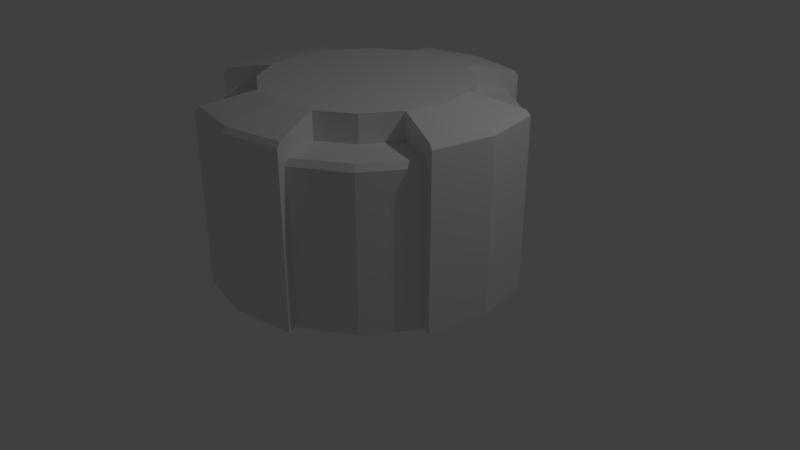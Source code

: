 # Source: pin.blend  (saved by Blender 2.78.0; exported with 4.5.12 LTS)
import bpy
from mathutils import Matrix  # noqa: F401  (used for matrix-valued properties, if any)

bpy.ops.wm.read_factory_settings(use_empty=True)
scene = bpy.context.scene
scene.name = 'Scene'

# ---- collections
col_collection_1 = bpy.data.collections.new('Collection 1'); scene.collection.children.link(col_collection_1)

# ---- materials (node trees are filled in below, after node groups)
mat_material = bpy.data.materials.new('Material')
mat_material.alpha_threshold = 0.0
mat_material.use_transparent_shadow = False
mat_material.roughness = 0.5
mat_material.line_color = (0.0, 0.0, 0.0, 1.0)

# ---- material node trees

# ---- world
world_world = bpy.data.worlds.new('World'); scene.world = world_world
world_world.color = (0.05088, 0.05088, 0.05088)
world_world.use_sun_shadow = False
world_world.sun_shadow_jitter_overblur = 0.0
world_world.cycles.sampling_method = 'MANUAL'

# ---- cameras
cam_camera = bpy.data.cameras.new('Camera')
cam_camera.clip_end = 100.0
cam_camera.lens = 35.0
cam_camera.sensor_width = 32.0
cam_camera.sensor_height = 18.0
cam_camera.ortho_scale = 7.314
cam_camera.dof.focus_distance = 0.0
cam_camera.dof.aperture_fstop = 128.0

# ---- lights
light_lamp = bpy.data.lights.new('Lamp', 'POINT')
light_lamp.transmission_factor = 0.0
light_lamp.cutoff_distance = 30.0
light_lamp.energy = 100.0
light_lamp.shadow_buffer_clip_start = 1.001
light_lamp.shadow_soft_size = 0.1
light_lamp.shadow_maximum_resolution = 0.006
light_lamp.use_absolute_resolution = True

# ---- meshes
me_cube = bpy.data.meshes.new('Cube')
me_cube.from_pydata([(-1.187, 0.4917, 0.0), (-0.9085, 0.9085, 0.0), (-0.4917, 1.187, 0.0), (-0.7654, 1.848, 0.0), (-1.848, 0.7654, 0.0), (-0.7197, 1.737, 0.0), (-1.33, 1.33, 0.0), (-1.737, 0.7197, 0.0), (-0.7654, 1.848, 0.0), (-1.848, 0.7654, 0.0), (-0.7197, 1.737, 0.0), (-1.33, 1.33, 0.0), (-1.737, 0.7197, 0.0), (-0.4917, 1.187, 2.0), (-0.9085, 0.9085, 2.0), (-1.187, 0.4917, 2.0), (-0.7654, 1.848, 2.0), (-1.848, 0.7654, 2.0), (-0.7197, 1.737, 1.928), (-1.33, 1.33, 1.928), (-1.737, 0.7197, 1.928), (-0.4917, 1.187, 2.34), (-0.9085, 0.9085, 2.34), (-1.187, 0.4917, 2.34), (-0.7654, 1.848, 2.161), (-1.848, 0.7654, 2.161), (-0.7443, 1.797, 2.219), (-1.797, 0.7443, 2.219), (1.187, 0.4917, 0.0), (0.9085, 0.9085, 0.0), (0.4917, 1.187, 0.0), (0.0, 1.285, 0.0), (0.0, 2.0, 0.0), (0.7654, 1.848, 0.0), (1.848, 0.7654, 0.0), (0.0, 1.881, 0.0), (0.7197, 1.737, 0.0), (1.33, 1.33, 0.0), (1.737, 0.7197, 0.0), (0.7654, 1.848, 0.0), (0.0, 2.0, 0.0), (1.848, 0.7654, 0.0), (0.7197, 1.737, 0.0), (1.33, 1.33, 0.0), (1.737, 0.7197, 0.0), (0.4917, 1.187, 2.0), (0.9085, 0.9085, 2.0), (1.187, 0.4917, 2.0), (0.7654, 1.848, 2.0), (0.0, 2.0, 2.0), (1.848, 0.7654, 2.0), (0.7197, 1.737, 1.928), (1.33, 1.33, 1.928), (1.737, 0.7197, 1.928), (0.4917, 1.187, 2.34), (0.0, 1.285, 2.34), (0.9085, 0.9085, 2.34), (1.187, 0.4917, 2.34), (0.7654, 1.848, 2.161), (0.0, 2.0, 2.161), (1.848, 0.7654, 2.161), (0.7443, 1.797, 2.219), (3.4e-10, 1.945, 2.219), (1.797, 0.7443, 2.219), (-1.187, -0.4917, 0.0), (-0.9085, -0.9085, 0.0), (-0.4917, -1.187, 0.0), (-1.285, 0.0, 0.0), (-0.7654, -1.848, 0.0), (-1.848, -0.7654, 0.0), (-2.0, 0.0, 0.0), (-0.7197, -1.737, 0.0), (-1.33, -1.33, 0.0), (-1.737, -0.7197, 0.0), (-1.881, 0.0, 0.0), (-0.7654, -1.848, 0.0), (-2.0, 0.0, 0.0), (-1.848, -0.7654, 0.0), (-0.7197, -1.737, 0.0), (-1.33, -1.33, 0.0), (-1.737, -0.7197, 0.0), (-0.4917, -1.187, 2.0), (-0.9085, -0.9085, 2.0), (-1.187, -0.4917, 2.0), (-0.7654, -1.848, 2.0), (-2.0, 0.0, 2.0), (-1.848, -0.7654, 2.0), (-0.7197, -1.737, 1.928), (-1.33, -1.33, 1.928), (-1.737, -0.7197, 1.928), (-1.285, 0.0, 2.34), (-0.4917, -1.187, 2.34), (-0.9085, -0.9085, 2.34), (-1.187, -0.4917, 2.34), (-0.7654, -1.848, 2.161), (-2.0, 0.0, 2.161), (-1.848, -0.7654, 2.161), (-0.7443, -1.797, 2.219), (-1.945, -8.5e-10, 2.219), (-1.797, -0.7443, 2.219), (1.187, -0.4917, 0.0), (0.9085, -0.9085, 0.0), (0.4917, -1.187, 0.0), (1.285, 0.0, 0.0), (0.0, -1.285, 0.0), (0.0, -2.0, 0.0), (0.7654, -1.848, 0.0), (1.848, -0.7654, 0.0), (2.0, 0.0, 0.0), (0.0, -1.881, 0.0), (0.7197, -1.737, 0.0), (1.33, -1.33, 0.0), (1.737, -0.7197, 0.0), (1.881, 0.0, 0.0), (0.0, 0.0, 0.0), (0.7654, -1.848, 0.0), (0.0, -2.0, 0.0), (2.0, 0.0, 0.0), (1.848, -0.7654, 0.0), (0.7197, -1.737, 0.0), (1.33, -1.33, 0.0), (1.737, -0.7197, 0.0), (0.4917, -1.187, 2.0), (0.9085, -0.9085, 2.0), (1.187, -0.4917, 2.0), (0.7654, -1.848, 2.0), (0.0, -2.0, 2.0), (2.0, 0.0, 2.0), (1.848, -0.7654, 2.0), (0.7197, -1.737, 1.928), (1.33, -1.33, 1.928), (1.737, -0.7197, 1.928), (1.285, 0.0, 2.34), (0.4917, -1.187, 2.34), (0.0, -1.285, 2.34), (0.9085, -0.9085, 2.34), (1.187, -0.4917, 2.34), (0.7654, -1.848, 2.161), (0.0, -2.0, 2.161), (2.0, 0.0, 2.161), (1.848, -0.7654, 2.161), (0.7443, -1.797, 2.219), (3.4e-10, -1.945, 2.219), (1.945, -8.5e-10, 2.219), (1.797, -0.7443, 2.219), (0.0, 0.0, 2.34), (-0.6975, 1.684, 2.0), (-1.289, 1.289, 2.0), (-1.684, 0.6975, 2.0), (0.6975, 1.684, 2.0), (1.289, 1.289, 2.0), (1.684, 0.6975, 2.0), (-0.6975, -1.684, 2.0), (-1.289, -1.289, 2.0), (-1.684, -0.6975, 2.0), (0.6975, -1.684, 2.0), (1.289, -1.289, 2.0), (1.684, -0.6975, 2.0)], [], [(7, 0, 1, 6), (6, 1, 2, 5), (5, 2, 31, 35), (32, 3, 5, 35), (7, 4, 70, 74), (74, 67, 0, 7), (1, 114, 2), (67, 114, 0), (2, 114, 31), (0, 114, 1), (9, 12, 20, 17), (12, 11, 19, 20), (11, 10, 18, 19), (76, 9, 17, 85), (8, 40, 49, 16), (10, 8, 16, 18), (5, 3, 8, 10), (6, 5, 10, 11), (70, 4, 9, 76), (7, 6, 11, 12), (4, 7, 12, 9), (3, 32, 40, 8), (147, 146, 13, 14), (148, 147, 14, 15), (14, 13, 21, 22), (13, 146, 18, 26, 21), (18, 16, 24, 26), (85, 17, 25, 95), (17, 20, 27, 25), (16, 49, 59, 24), (15, 14, 22, 23), (20, 148, 15, 23, 27), (59, 62, 26, 24), (26, 62, 55, 21), (27, 98, 95, 25), (98, 27, 23, 90), (22, 21, 145), (90, 23, 145), (21, 55, 145), (23, 22, 145), (38, 37, 29, 28), (37, 36, 30, 29), (36, 35, 31, 30), (32, 35, 36, 33), (38, 113, 108, 34), (113, 38, 28, 103), (29, 30, 114), (103, 28, 114), (30, 31, 114), (28, 29, 114), (41, 50, 53, 44), (44, 53, 52, 43), (43, 52, 51, 42), (117, 127, 50, 41), (39, 48, 49, 40), (42, 51, 48, 39), (36, 42, 39, 33), (37, 43, 42, 36), (108, 117, 41, 34), (38, 44, 43, 37), (34, 41, 44, 38), (33, 39, 40, 32), (150, 46, 45, 149), (151, 47, 46, 150), (46, 56, 54, 45), (45, 54, 61, 51, 149), (51, 61, 58, 48), (127, 139, 60, 50), (50, 60, 63, 53), (48, 58, 59, 49), (47, 57, 56, 46), (53, 63, 57, 47, 151), (59, 58, 61, 62), (61, 54, 55, 62), (63, 60, 139, 143), (143, 132, 57, 63), (56, 145, 54), (132, 145, 57), (54, 145, 55), (57, 145, 56), (73, 72, 65, 64), (72, 71, 66, 65), (71, 109, 104, 66), (105, 109, 71, 68), (73, 74, 70, 69), (74, 73, 64, 67), (65, 66, 114), (67, 64, 114), (66, 104, 114), (64, 65, 114), (77, 86, 89, 80), (80, 89, 88, 79), (79, 88, 87, 78), (76, 85, 86, 77), (75, 84, 126, 116), (78, 87, 84, 75), (71, 78, 75, 68), (72, 79, 78, 71), (70, 76, 77, 69), (73, 80, 79, 72), (69, 77, 80, 73), (68, 75, 116, 105), (153, 82, 81, 152), (154, 83, 82, 153), (82, 92, 91, 81), (81, 91, 97, 87, 152), (87, 97, 94, 84), (85, 95, 96, 86), (86, 96, 99, 89), (84, 94, 138, 126), (83, 93, 92, 82), (89, 99, 93, 83, 154), (138, 94, 97, 142), (97, 91, 134, 142), (99, 96, 95, 98), (98, 90, 93, 99), (92, 145, 91), (90, 145, 93), (91, 145, 134), (93, 145, 92), (112, 100, 101, 111), (111, 101, 102, 110), (110, 102, 104, 109), (105, 106, 110, 109), (112, 107, 108, 113), (113, 103, 100, 112), (101, 114, 102), (103, 114, 100), (102, 114, 104), (100, 114, 101), (118, 121, 131, 128), (121, 120, 130, 131), (120, 119, 129, 130), (117, 118, 128, 127), (115, 116, 126, 125), (119, 115, 125, 129), (110, 106, 115, 119), (111, 110, 119, 120), (108, 107, 118, 117), (112, 111, 120, 121), (107, 112, 121, 118), (106, 105, 116, 115), (156, 155, 122, 123), (157, 156, 123, 124), (123, 122, 133, 135), (122, 155, 129, 141, 133), (129, 125, 137, 141), (127, 128, 140, 139), (128, 131, 144, 140), (125, 126, 138, 137), (124, 123, 135, 136), (131, 157, 124, 136, 144), (138, 142, 141, 137), (141, 142, 134, 133), (144, 143, 139, 140), (143, 144, 136, 132), (135, 133, 145), (132, 136, 145), (133, 134, 145), (136, 135, 145), (131, 130, 156, 157), (130, 129, 155, 156), (89, 154, 153, 88), (88, 153, 152, 87), (53, 151, 150, 52), (52, 150, 149, 51), (20, 19, 147, 148), (19, 18, 146, 147)])
me_cube.materials.append(mat_material)
me_cube.use_remesh_preserve_volume = False
me_cube.use_remesh_preserve_attributes = False
me_cube.use_mirror_vertex_groups = False
me_cube.update()

# ---- objects
ob_cube = bpy.data.objects.new('Cube', me_cube)
ob_lamp = bpy.data.objects.new('Lamp', light_lamp)
ob_camera = bpy.data.objects.new('Camera', cam_camera)

# ---- transforms, parenting, visibility, modifiers, constraints
ob_cube.location = (0.0, 0.0, 0.0)
ob_cube.lock_rotations_4d = False
ob_cube.empty_display_type = 'ARROWS'
ob_cube.lineart.crease_threshold = 0.0
ob_lamp.location = (4.076, 1.005, 5.904)
ob_lamp.rotation_euler = (0.6503, 0.05522, 1.866)
ob_lamp.lock_rotations_4d = False
ob_lamp.empty_display_type = 'ARROWS'
ob_lamp.color = (0.0, 0.0, 0.0, 0.0)
ob_lamp.hide_viewport = True
ob_lamp.lineart.crease_threshold = 0.0
ob_camera.location = (7.481, -6.508, 5.344)
ob_camera.rotation_euler = (1.109, 0.0, 0.8149)
ob_camera.lock_rotations_4d = False
ob_camera.empty_display_type = 'ARROWS'
ob_camera.color = (0.0, 0.0, 0.0, 0.0)
ob_camera.hide_viewport = True
ob_camera.display_type = 'WIRE'
ob_camera.lineart.crease_threshold = 0.0

# ---- collection membership
col_collection_1.objects.link(ob_cube)
col_collection_1.objects.link(ob_lamp)
col_collection_1.objects.link(ob_camera)

# ---- scene / render settings (as saved in the file)
scene.camera = ob_camera
scene.frame_start = 1; scene.frame_end = 250; scene.frame_set(1)
scene.render.engine = 'BLENDER_EEVEE_NEXT'
scene.render.resolution_percentage = 50
scene.render.dither_intensity = 0.0
scene.cycles.use_denoising = False
scene.cycles.samples = 128
scene.cycles.sampling_pattern = 'TABULATED_SOBOL'
scene.cycles.light_sampling_threshold = 0.0
scene.cycles.use_adaptive_sampling = False
scene.cycles.use_light_tree = False
scene.cycles.blur_glossy = 0.0
scene.cycles.sample_clamp_indirect = 0.0
scene.view_settings.view_transform = 'Standard'
bpy.context.view_layer.update()
